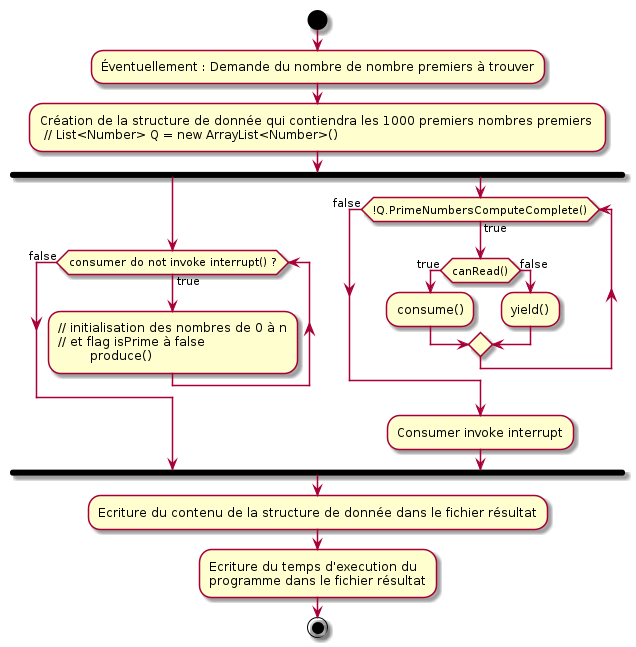

The diagram above was rendered by PlantUML. Its source (embedded in the PNG):
@startuml
start
:Éventuellement : Demande du nombre de nombre premiers à trouver;
:Création de la structure de donnée qui contiendra les 1000 premiers nombres premiers \n // List<Number> Q = new ArrayList<Number>();
fork
	while (consumer do not invoke interrupt() ?) is (true)
		:// initialisation des nombres de 0 à n\n// et flag isPrime à false\n\tproduce();
	endwhile (false)
fork again
	while (!Q.PrimeNumbersComputeComplete()) is (true)
		if (canRead()) then (true)
			:consume();
		else (false)
			:yield();
		endif
	endwhile (false)
	:Consumer invoke interrupt;
end fork
:Ecriture du contenu de la structure de donnée dans le fichier résultat;
:Ecriture du temps d'execution du\nprogramme dans le fichier résultat;
stop
@enduml